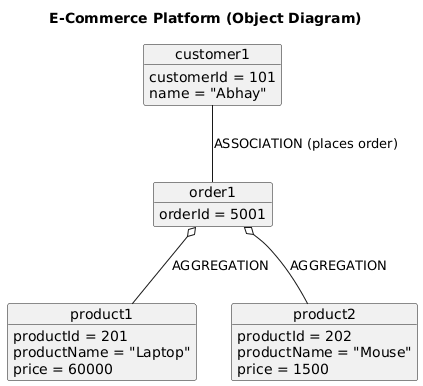

The diagram above was rendered by PlantUML. Its source (embedded in the PNG):
@startuml
title E-Commerce Platform (Object Diagram)

object customer1 {
    customerId = 101
    name = "Abhay"
}

object order1 {
    orderId = 5001
}

object product1 {
    productId = 201
    productName = "Laptop"
    price = 60000
}

object product2 {
    productId = 202
    productName = "Mouse"
    price = 1500
}

' ========== OBJECT RELATIONSHIPS ==========

customer1 -- order1 : ASSOCIATION (places order)

order1 o-- product1 : AGGREGATION
order1 o-- product2 : AGGREGATION
@enduml